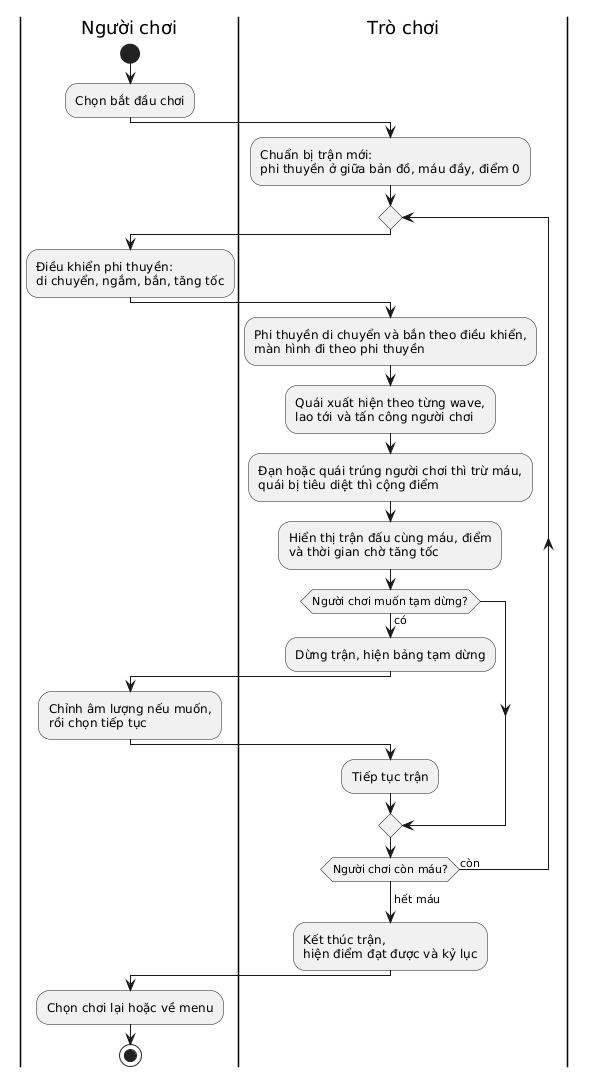

The diagram above was rendered by PlantUML. Its source (embedded in the PNG):
@startuml
' Sơ đồ hoạt động 1 (A): Diễn biến một trận chơi (UC-C1 Chơi trận)
' Vẽ ở giai đoạn phân tích: chỉ mô tả trận đấu diễn ra thế nào,
' chưa nói đến lớp, hàm hay cách cài đặt.

|Người chơi|
start
:Chọn bắt đầu chơi;

|Trò chơi|
:Chuẩn bị trận mới:
phi thuyền ở giữa bản đồ, máu đầy, điểm 0;

repeat
  |Người chơi|
  :Điều khiển phi thuyền:
  di chuyển, ngắm, bắn, tăng tốc;

  |Trò chơi|
  :Phi thuyền di chuyển và bắn theo điều khiển,
  màn hình đi theo phi thuyền;
  :Quái xuất hiện theo từng wave,
  lao tới và tấn công người chơi;
  :Đạn hoặc quái trúng người chơi thì trừ máu,
  quái bị tiêu diệt thì cộng điểm;
  :Hiển thị trận đấu cùng máu, điểm
  và thời gian chờ tăng tốc;

  if (Người chơi muốn tạm dừng?) then (có)
    |Trò chơi|
    :Dừng trận, hiện bảng tạm dừng;
    |Người chơi|
    :Chỉnh âm lượng nếu muốn,
    rồi chọn tiếp tục;
    |Trò chơi|
    :Tiếp tục trận;
  endif
repeat while (Người chơi còn máu?) is (còn)
-> hết máu;

:Kết thúc trận,
hiện điểm đạt được và kỷ lục;

|Người chơi|
:Chọn chơi lại hoặc về menu;
stop
@enduml